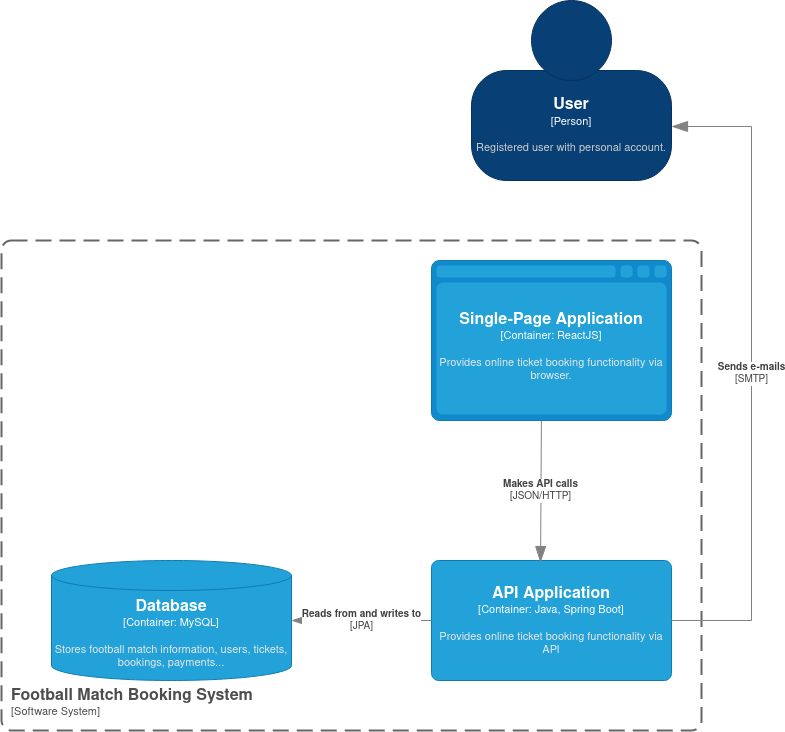

The diagram above was exported from draw.io. Its source (the exported page's mxGraphModel, read from the mxfile embedded in the PNG):
<mxGraphModel dx="1646" dy="900" grid="1" gridSize="10" guides="1" tooltips="1" connect="1" arrows="1" fold="1" page="1" pageScale="1" pageWidth="2000" pageHeight="1300" math="0" shadow="0">
  <root>
    <mxCell id="qVbB4gyfVRITyEDwmWFt-0" />
    <mxCell id="qVbB4gyfVRITyEDwmWFt-1" parent="qVbB4gyfVRITyEDwmWFt-0" />
    <object label="&lt;font style=&quot;font-size: 16px&quot;&gt;&lt;b&gt;%A_NAME%&lt;/b&gt;&lt;/font&gt;&lt;br&gt;&lt;div&gt;&lt;font style=&quot;font-size: 11px&quot;&gt;[Person]&lt;/font&gt;&lt;/div&gt;&lt;div style=&quot;font-size: 10px&quot;&gt;&lt;br&gt;&lt;/div&gt;&lt;div style=&quot;font-size: 11px&quot;&gt;&lt;font color=&quot;#CCCCCC&quot;&gt;%B_DESCRIPTION%&lt;/font&gt;&lt;/div&gt;" A_NAME="User" B_DESCRIPTION="Registered user with personal account." placeholders="1" id="U14g-2-uSlRL4wVzliuU-0">
      <mxCell style="shape=stencil(tZTRUsMgEEW/hsdmCNimr06s/4Fka3aSQAZwWv16STYZRaXjaDuTl3sXTu6SJUzWvlUjMMGNGoDJBybEoDRCJ3fbjb7bjOC8NdGNS1qql3tO+kRa8EUrP4IOZB7xDA3ZPjjbwQmbsADQtOAwTFV5YPw+rpkeWWtrTCSgNT6pfKpHmEIT9/IzwXixpde8LppUzI0DBHBLZnKZePw9OMUW1bXA5a3AvBDpWZTXI98MXP2DLOvo5IZG1k9Kd8/OvpjmxzxzxU0Tm/nmVWbO13tQrnPvtMe35fZIcfkUjtj3dCNyDWVix63WwYV+oO9x9PDRze7LCCfd7NNmVvn32N/SzS79XmbjHQ==);whiteSpace=wrap;html=1;rounded=1;fontColor=#ffffff;arcSize=30;allowArrows=0;rotatable=0;spacingTop=70;aspect=fixed;editable=1;metaEdit=1;resizable=0;strokeColor=#06315C;fillColor=#083F75;recursiveResize=0;expand=0;" parent="qVbB4gyfVRITyEDwmWFt-1" vertex="1">
        <mxGeometry x="1080" y="240" width="200" height="180" as="geometry" />
      </mxCell>
    </object>
    <object label="&lt;div style=&quot;font-size: 16px&quot; align=&quot;left&quot;&gt;&lt;font style=&quot;font-size: 16px&quot; color=&quot;#4D4D4D&quot;&gt;&lt;b&gt;%A_NAME%&lt;br&gt;&lt;/b&gt;&lt;/font&gt;&lt;/div&gt;&lt;div align=&quot;left&quot;&gt;&lt;font style=&quot;font-size: 11px&quot; color=&quot;#4D4D4D&quot;&gt;[Software System]&lt;/font&gt;&lt;/div&gt;" placeholders="1" A_NAME="Football Match Booking System" id="U14g-2-uSlRL4wVzliuU-1">
      <mxCell style="rounded=1;whiteSpace=wrap;html=1;dashed=1;arcSize=20;fillColor=none;strokeColor=#666666;fontColor=#333333;labelBackgroundColor=none;align=left;verticalAlign=bottom;labelBorderColor=none;spacingTop=0;spacing=10;dashPattern=8 4;metaEdit=1;rotatable=0;perimeter=rectanglePerimeter;noLabel=0;labelPadding=0;allowArrows=0;connectable=0;expand=0;recursiveResize=0;editable=1;pointerEvents=0;absoluteArcSize=1;strokeWidth=2;" parent="qVbB4gyfVRITyEDwmWFt-1" vertex="1">
        <mxGeometry x="610" y="480" width="700" height="490" as="geometry" />
      </mxCell>
    </object>
    <object label="&lt;font style=&quot;font-size: 16px&quot;&gt;&lt;b&gt;&lt;font style=&quot;font-size: 16px&quot;&gt;&lt;span&gt;%A_NAME%&lt;/span&gt;&lt;/font&gt;&lt;/b&gt;&lt;/font&gt;&lt;br&gt;&lt;div&gt;&lt;font style=&quot;font-size: 11px&quot;&gt;[Container: %B_TECHNOLOGY%]&lt;/font&gt;&lt;/div&gt;&lt;div style=&quot;font-size: 10px&quot;&gt;&lt;br&gt;&lt;/div&gt;&lt;div style=&quot;font-size: 11px&quot;&gt;&lt;font color=&quot;#E6E6E6&quot;&gt;%C_DESCRIPTION%&lt;/font&gt;&lt;/div&gt;" placeholders="1" A_NAME="API Application" C_DESCRIPTION="Provides online ticket booking functionality via API" B_TECHNOLOGY="Java, Spring Boot" id="U14g-2-uSlRL4wVzliuU-11">
      <mxCell style="rounded=1;whiteSpace=wrap;html=1;fontColor=#ffffff;arcSize=6;metaEdit=1;points=[[0.25,0,0],[0.5,0,0],[0.75,0,0],[1,0.25,0],[1,0.5,0],[1,0.75,0],[0.75,1,0],[0.5,1,0],[0.25,1,0],[0,0.75,0],[0,0.5,0],[0,0.25,0]];resizable=0;editable=1;movableLabel=0;allowArrows=0;rotatable=0;autosize=0;fillColor=#23A2D9;strokeColor=#0E7DAD;expand=0;recursiveResize=0;" parent="qVbB4gyfVRITyEDwmWFt-1" vertex="1">
        <mxGeometry x="1040" y="800" width="240" height="120" as="geometry" />
      </mxCell>
    </object>
    <object label="&lt;div&gt;&lt;b&gt;%A_DESCRIPTION%&lt;/b&gt;&lt;br&gt;&lt;/div&gt;&lt;div&gt;[%B_TECHNOLOGY%]&lt;/div&gt;" placeholders="1" A_DESCRIPTION="Makes API calls" B_TECHNOLOGY="JSON/HTTP" id="U14g-2-uSlRL4wVzliuU-12">
      <mxCell style="endArrow=blockThin;html=1;fontSize=10;fontColor=#404040;strokeWidth=1;endFill=1;strokeColor=#828282;elbow=vertical;metaEdit=1;endSize=14;startSize=14;jumpStyle=arc;jumpSize=16;rounded=0;edgeStyle=orthogonalEdgeStyle;exitX=0.458;exitY=0.992;exitDx=0;exitDy=0;exitPerimeter=0;entryX=0.454;entryY=0.017;entryDx=0;entryDy=0;entryPerimeter=0;" parent="qVbB4gyfVRITyEDwmWFt-1" target="U14g-2-uSlRL4wVzliuU-11" edge="1">
        <mxGeometry width="50" height="50" relative="1" as="geometry">
          <mxPoint x="1149.92" y="659.04" as="sourcePoint" />
          <mxPoint x="1270" y="740" as="targetPoint" />
          <mxPoint as="offset" />
        </mxGeometry>
      </mxCell>
    </object>
    <object label="&lt;div&gt;&lt;b&gt;%A_DESCRIPTION%&lt;/b&gt;&lt;br&gt;&lt;/div&gt;&lt;div&gt;[%B_TECHNOLOGY%]&lt;/div&gt;" placeholders="1" A_DESCRIPTION="Reads from and writes to" B_TECHNOLOGY="JPA" id="U14g-2-uSlRL4wVzliuU-13">
      <mxCell style="endArrow=blockThin;html=1;fontSize=10;fontColor=#404040;strokeWidth=1;endFill=1;strokeColor=#828282;elbow=vertical;metaEdit=1;endSize=14;startSize=14;jumpStyle=arc;jumpSize=16;rounded=0;edgeStyle=orthogonalEdgeStyle;entryX=1;entryY=0.5;entryDx=0;entryDy=0;entryPerimeter=0;exitX=0;exitY=0.5;exitDx=0;exitDy=0;exitPerimeter=0;" parent="qVbB4gyfVRITyEDwmWFt-1" source="U14g-2-uSlRL4wVzliuU-11" target="U14g-2-uSlRL4wVzliuU-14" edge="1">
        <mxGeometry width="50" height="50" relative="1" as="geometry">
          <mxPoint x="880" y="680" as="sourcePoint" />
          <mxPoint x="1120" y="680" as="targetPoint" />
        </mxGeometry>
      </mxCell>
    </object>
    <object label="&lt;font style=&quot;font-size: 16px&quot;&gt;&lt;b&gt;&lt;font style=&quot;font-size: 16px&quot;&gt;&lt;span&gt;%A_NAME%&lt;/span&gt;&lt;/font&gt;&lt;/b&gt;&lt;/font&gt;&lt;br&gt;&lt;div&gt;&lt;font style=&quot;font-size: 11px&quot;&gt;[Container: %B_TECHNOLOGY%]&lt;/font&gt;&lt;/div&gt;&lt;div style=&quot;font-size: 10px&quot;&gt;&lt;br&gt;&lt;/div&gt;&lt;div style=&quot;font-size: 11px&quot;&gt;&lt;font color=&quot;#E6E6E6&quot;&gt;%C_DESCRIPTION%&lt;/font&gt;&lt;/div&gt;" A_NAME="Database" B_TECHNOLOGY="MySQL" C_DESCRIPTION="Stores football match information, users, tickets, bookings, payments..." placeholders="1" id="U14g-2-uSlRL4wVzliuU-14">
      <mxCell style="shape=cylinder3;whiteSpace=wrap;html=1;boundedLbl=1;backgroundOutline=1;size=15;rounded=1;fontColor=#ffffff;arcSize=6;autosize=0;metaEdit=1;resizable=0;rotatable=0;allowArrows=0;fillColor=#23A2D9;strokeColor=#0E7DAD;spacingTop=0;recursiveResize=0;expand=0;" parent="qVbB4gyfVRITyEDwmWFt-1" vertex="1">
        <mxGeometry x="660" y="800" width="240" height="120" as="geometry" />
      </mxCell>
    </object>
    <object label="&lt;div&gt;&lt;font style=&quot;font-size: 16px&quot; color=&quot;#FFFFFF&quot;&gt;&lt;b&gt;&lt;font style=&quot;font-size: 16px&quot;&gt;&lt;span&gt;%A_NAME%&lt;/span&gt;&lt;/font&gt;&lt;/b&gt;&lt;/font&gt;&lt;/div&gt;&lt;div&gt;&lt;font style=&quot;font-size: 11px&quot; color=&quot;#FFFFFF&quot;&gt;[Container: %B_TECHNOLOGY%]&lt;/font&gt;&lt;/div&gt;&lt;div style=&quot;font-size: 10px&quot;&gt;&lt;br&gt;&lt;/div&gt;&lt;div style=&quot;font-size: 11px&quot;&gt;&lt;font color=&quot;#E6E6E6&quot;&gt;%C_DESCRIPTION%&lt;/font&gt;&lt;/div&gt;" A_NAME="Single-Page Application" B_TECHNOLOGY="ReactJS" placeholders="1" C_DESCRIPTION="Provides online ticket booking functionality via browser." id="U14g-2-uSlRL4wVzliuU-15">
      <mxCell style="shape=stencil(3VbBboMwDP2aHKkSp5T2iKD7j5CmawRNUGCi29cvxRyWDmintZpWCQnZznuxX2IrhGfNQdSKADXiqAjPCcBRSK1KvoojuYw6VUSFs12jnA/5dQdcxFYU7Q5tWA62aGolW3Tu9Unt0N20zpaq07t2INDmoJxuz1G+JTT1a84fz6Q1xjNoa5og8iXuyYQ2HktPSEYXMW7zPtho1X6Ho2p96pgzegm83E4c0i6SexGzRxHTBYRasPsxP4w4+QUzz7xn6tLwrBCyfHX2zexG8+kj7nxjp858/JpftoFwstEfQwfF8xpgL0hbWd9TFP89jgCn2yRP83n8XlfVOJqxdZrdgMYMpsSckMxDrVM/0zI81zjQkiWbUEsYkfKaltNaAE8h31xHz4RHCmLrzVxJ8P8qArp6toqAP1lFYRsBhDOJX8wkPlbSX1TUT5NvQ6P34rOjd3wC);whiteSpace=wrap;html=1;allowArrows=0;recursiveResize=0;expand=0;metaEdit=1;resizable=0;rotatable=0;spacing=5;spacingTop=12;" parent="qVbB4gyfVRITyEDwmWFt-1" vertex="1">
        <mxGeometry x="1040" y="500" width="240" height="160" as="geometry" />
      </mxCell>
    </object>
    <object label="&lt;div&gt;&lt;b&gt;%A_DESCRIPTION%&lt;/b&gt;&lt;br&gt;&lt;/div&gt;&lt;div&gt;[%B_TECHNOLOGY%]&lt;/div&gt;" placeholders="1" A_DESCRIPTION="Sends e-mails" B_TECHNOLOGY="SMTP" id="U14g-2-uSlRL4wVzliuU-16">
      <mxCell style="endArrow=blockThin;html=1;fontSize=10;fontColor=#404040;strokeWidth=1;endFill=1;strokeColor=#828282;elbow=vertical;metaEdit=1;endSize=14;startSize=14;jumpStyle=arc;jumpSize=16;rounded=0;edgeStyle=orthogonalEdgeStyle;exitX=1;exitY=0.5;exitDx=0;exitDy=0;exitPerimeter=0;entryX=1;entryY=0.7;entryDx=0;entryDy=0;" parent="qVbB4gyfVRITyEDwmWFt-1" source="U14g-2-uSlRL4wVzliuU-11" target="U14g-2-uSlRL4wVzliuU-0" edge="1">
        <mxGeometry width="50" height="50" relative="1" as="geometry">
          <mxPoint x="1020" y="690" as="sourcePoint" />
          <mxPoint x="1260" y="690" as="targetPoint" />
          <Array as="points">
            <mxPoint x="1360" y="860" />
            <mxPoint x="1360" y="366" />
          </Array>
        </mxGeometry>
      </mxCell>
    </object>
  </root>
</mxGraphModel>